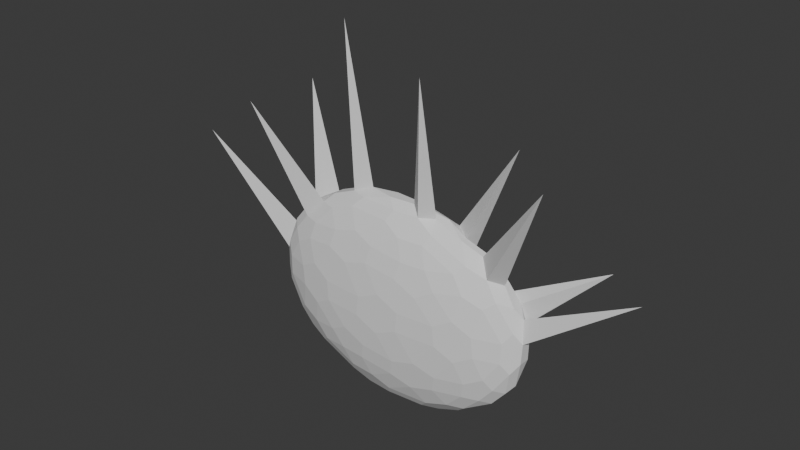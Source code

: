 # Source: Shadow_Light.blend  (saved by Blender 4.5.90; exported with 4.5.12 LTS)
import bpy
from mathutils import Matrix  # noqa: F401  (used for matrix-valued properties, if any)

bpy.ops.wm.read_factory_settings(use_empty=True)
scene = bpy.context.scene
scene.name = 'Scene'

# ---- collections
col_collection = bpy.data.collections.new('Collection'); scene.collection.children.link(col_collection)

# ---- world
world_world = bpy.data.worlds.new('World'); scene.world = world_world
world_world.use_nodes = True; world_world.node_tree.nodes.clear()
_N = world_world.node_tree.nodes; _L = world_world.node_tree.links
n0 = _N.new('ShaderNodeOutputWorld'); n0.name = 'World Output'; n0.location = (200, 100)
n1 = _N.new('ShaderNodeBackground'); n1.name = 'Background'; n1.location = (-200, 100)
n1.inputs[0].default_value = (0.05088, 0.05088, 0.05088, 1.0)
_L.new(n1.outputs[0], n0.inputs[0])
n0.is_active_output = True
world_world.color = (0.05088, 0.05088, 0.05088)
world_world.sun_shadow_jitter_overblur = 0.0

# ---- meshes
me_icosphere = bpy.data.meshes.new('Icosphere')
me_icosphere.from_pydata([(0.1487, -0.4153, 1.009), (-0.201, -1.603e-06, 1.096), (0.02277, -0.07009, -0.451), (-0.05962, -0.04332, -0.451), (-0.05962, 0.04332, -0.451), (0.02277, 0.07009, -0.451), (0.0737, -3.725e-09, -0.451), (0.2793, -0.2565, -0.255), (0.3302, -0.1864, -0.255), (0.3758, -0.1864, -0.1813), (0.353, -0.2565, -0.1358), (0.2934, -0.2998, -0.1813), (-0.07521, -0.3717, -0.255), (-0.06114, -0.415, -0.1813), (-0.1348, -0.415, -0.1358), (-0.1945, -0.3717, -0.1813), (-0.1576, -0.3449, -0.255), (-0.3767, -0.04332, -0.255), (-0.4136, -0.07009, -0.1813), (-0.4363, 7.451e-09, -0.1358), (-0.4136, 0.07009, -0.1813), (-0.3767, 0.04332, -0.255), (-0.1576, 0.3449, -0.255), (-0.1945, 0.3717, -0.1813), (-0.1348, 0.415, -0.1358), (-0.06114, 0.415, -0.1813), (-0.07521, 0.3717, -0.255), (0.3302, 0.1864, -0.255), (0.2793, 0.2565, -0.255), (0.2934, 0.2998, -0.1813), (0.353, 0.2565, -0.1358), (0.3758, 0.1864, -0.1813), (0.1348, -0.415, 0.1358), (0.1945, -0.3717, 0.1813), (0.1576, -0.3449, 0.255), (0.07521, -0.3717, 0.255), (0.06114, -0.415, 0.1813), (-0.353, -0.2565, 0.1358), (-0.2934, -0.2998, 0.1813), (-0.2793, -0.2565, 0.255), (-0.3302, -0.1864, 0.255), (-0.3758, -0.1864, 0.1813), (-0.353, 0.2565, 0.1358), (-0.3758, 0.1864, 0.1813), (-0.3302, 0.1864, 0.255), (-0.2793, 0.2565, 0.255), (-0.2934, 0.2998, 0.1813), (0.1348, 0.415, 0.1358), (0.06114, 0.415, 0.1813), (0.07521, 0.3717, 0.255), (0.1576, 0.3449, 0.255), (0.1945, 0.3717, 0.1813), (0.4363, 7.451e-09, 0.1358), (0.4136, 0.07009, 0.1813), (0.3767, 0.04332, 0.255), (0.3767, -0.04332, 0.255), (0.4136, -0.07009, 0.1813), (0.05962, 0.04332, 0.451), (-0.02277, 0.07009, 0.451), (-0.1022, -3.725e-09, 0.451), (-0.02277, -0.07009, 0.451), (0.05962, -0.04332, 0.451), (-0.01063, -0.1729, -0.4203), (0.006123, -0.2482, -0.3788), (-0.05178, -0.2996, -0.338), (-0.1342, -0.2728, -0.338), (-0.1508, -0.1972, -0.3788), (-0.09302, -0.1461, -0.4203), (0.218, -0.2119, -0.338), (0.1409, -0.2044, -0.3788), (0.1102, -0.1336, -0.4203), (0.1612, -0.06354, -0.4203), (0.2379, -0.07086, -0.3788), (0.2689, -0.1418, -0.338), (0.03567, -0.3631, -0.2712), (0.1037, -0.319, -0.3043), (0.1846, -0.3147, -0.2712), (0.1986, -0.358, -0.1975), (0.1305, -0.4015, -0.1639), (0.04975, -0.4064, -0.1975), (0.3563, -0.07827, -0.2712), (0.3355, 0.0, -0.3043), (0.3563, 0.07827, -0.2712), (0.4019, 0.07827, -0.1975), (0.4222, 0.0, -0.1639), (0.4019, -0.07827, -0.1975), (0.2689, 0.1418, -0.338), (0.2379, 0.07086, -0.3788), (0.1612, 0.06354, -0.4203), (0.1102, 0.1336, -0.4203), (0.1409, 0.2044, -0.3788), (0.218, 0.2119, -0.338), (-0.1677, -0.04332, -0.4203), (-0.2341, -0.08251, -0.3788), (-0.3009, -0.04332, -0.338), (-0.3009, 0.04332, -0.338), (-0.2341, 0.08251, -0.3788), (-0.1677, 0.04332, -0.4203), (-0.3343, -0.1461, -0.2712), (-0.2714, -0.1972, -0.3043), (-0.2423, -0.2728, -0.2712), (-0.2791, -0.2996, -0.1975), (-0.3416, -0.2482, -0.1639), (-0.3711, -0.1729, -0.1975), (-0.09302, 0.1461, -0.4203), (-0.1508, 0.1972, -0.3788), (-0.1342, 0.2728, -0.338), (-0.05178, 0.2996, -0.338), (0.006123, 0.2482, -0.3788), (-0.01063, 0.1729, -0.4203), (-0.2423, 0.2728, -0.2712), (-0.2714, 0.1972, -0.3043), (-0.3343, 0.1461, -0.2712), (-0.3711, 0.1729, -0.1975), (-0.3416, 0.2482, -0.1639), (-0.2791, 0.2996, -0.1975), (0.1846, 0.3147, -0.2712), (0.1037, 0.319, -0.3043), (0.03567, 0.3631, -0.2712), (0.04975, 0.4064, -0.1975), (0.1305, 0.4015, -0.1639), (0.1986, 0.358, -0.1975), (0.4225, -0.1418, -0.08936), (0.4452, -0.07087, -0.04338), (0.448, -0.06354, 0.04381), (0.4252, -0.1336, 0.08936), (0.4019, -0.2044, 0.04338), (0.3998, -0.2119, -0.04381), (0.448, 0.06354, 0.04381), (0.4452, 0.07087, -0.04338), (0.4225, 0.1418, -0.08936), (0.3998, 0.2119, -0.04381), (0.4019, 0.2044, 0.04338), (0.4252, 0.1336, 0.08936), (-0.004304, -0.4457, -0.08936), (0.07019, -0.4453, -0.04338), (0.078, -0.4457, 0.04381), (0.004304, -0.4457, 0.08936), (-0.07019, -0.4453, 0.04338), (-0.078, -0.4457, -0.04381), (0.1989, -0.4064, 0.04381), (0.205, -0.4015, -0.04338), (0.2654, -0.358, -0.08936), (0.3251, -0.3147, -0.04381), (0.3185, -0.319, 0.04338), (0.2585, -0.3631, 0.08936), (-0.4252, -0.1336, -0.08936), (-0.4019, -0.2044, -0.04338), (-0.3998, -0.2119, 0.04381), (-0.4225, -0.1418, 0.08936), (-0.4452, -0.07087, 0.04338), (-0.448, -0.06354, -0.04381), (-0.3251, -0.3147, 0.04381), (-0.3185, -0.319, -0.04338), (-0.2585, -0.3631, -0.08936), (-0.1989, -0.4064, -0.04381), (-0.205, -0.4015, 0.04338), (-0.2654, -0.358, 0.08936), (-0.2585, 0.3631, -0.08936), (-0.3185, 0.319, -0.04338), (-0.3251, 0.3147, 0.04381), (-0.2654, 0.358, 0.08936), (-0.205, 0.4015, 0.04338), (-0.1989, 0.4064, -0.04381), (-0.3998, 0.2119, 0.04381), (-0.4019, 0.2044, -0.04338), (-0.4252, 0.1336, -0.08936), (-0.448, 0.06354, -0.04381), (-0.4452, 0.07087, 0.04338), (-0.4225, 0.1418, 0.08936), (0.2654, 0.358, -0.08936), (0.205, 0.4015, -0.04338), (0.1989, 0.4064, 0.04381), (0.2585, 0.3631, 0.08936), (0.3185, 0.319, 0.04338), (0.3251, 0.3147, -0.04381), (0.078, 0.4457, 0.04381), (0.07019, 0.4453, -0.04338), (-0.004304, 0.4457, -0.08936), (-0.078, 0.4457, -0.04381), (-0.07019, 0.4453, 0.04338), (0.004304, 0.4457, 0.08936), (0.2791, -0.2996, 0.1975), (0.3416, -0.2482, 0.1639), (0.3711, -0.1729, 0.1975), (0.3343, -0.1461, 0.2712), (0.2714, -0.1972, 0.3043), (0.2423, -0.2728, 0.2712), (-0.1986, -0.358, 0.1975), (-0.1305, -0.4015, 0.1639), (-0.04975, -0.4064, 0.1975), (-0.03567, -0.3631, 0.2712), (-0.1037, -0.319, 0.3043), (-0.1846, -0.3147, 0.2712), (-0.4019, 0.07827, 0.1975), (-0.4222, 0.0, 0.1639), (-0.4019, -0.07827, 0.1975), (-0.3563, -0.07827, 0.2712), (-0.3355, 0.0, 0.3043), (-0.3563, 0.07827, 0.2712), (-0.04975, 0.4064, 0.1975), (-0.1305, 0.4015, 0.1639), (-0.1986, 0.358, 0.1975), (-0.1846, 0.3147, 0.2712), (-0.1037, 0.319, 0.3043), (-0.03567, 0.3631, 0.2712), (0.3711, 0.1729, 0.1975), (0.3416, 0.2482, 0.1639), (0.2791, 0.2996, 0.1975), (0.2423, 0.2728, 0.2712), (0.2307, 0.1972, 0.3043), (0.3343, 0.1461, 0.2712), (0.1342, -0.2728, 0.338), (0.1508, -0.1972, 0.3788), (0.09302, -0.1461, 0.4203), (0.01063, -0.1729, 0.4203), (-0.006123, -0.2482, 0.3788), (0.05178, -0.2996, 0.338), (0.1382, -0.04332, 0.4203), (0.2341, -0.08251, 0.3788), (0.3009, -0.04332, 0.338), (0.3009, 0.04332, 0.338), (0.2341, 0.003279, 0.3788), (0.1677, 0.04332, 0.4203), (-0.218, -0.2119, 0.338), (-0.1409, -0.2044, 0.3788), (-0.1102, -0.1336, 0.4203), (-0.1612, -0.06354, 0.4203), (-0.2379, -0.07086, 0.3788), (-0.2689, -0.1418, 0.338), (-0.2689, 0.1418, 0.338), (-0.2379, 0.07086, 0.3788), (-0.1612, 0.06354, 0.4203), (-0.1102, 0.1336, 0.4203), (-0.1409, 0.2044, 0.3788), (-0.218, 0.2119, 0.338), (0.05178, 0.2996, 0.338), (-0.006123, 0.2482, 0.3788), (0.01063, 0.1729, 0.4203), (0.09302, 0.1461, 0.4203), (0.1752, 0.1972, 0.3788), (0.1342, 0.2728, 0.338), (0.3673, 0.163, 0.7619), (-0.494, -0.3973, 0.7162), (-0.494, 0.6588, 0.7162), (0.5629, -0.5903, 0.7636), (0.6484, 0.3255, 0.3805), (0.7776, 3.673e-08, 0.3672), (-0.795, 3.892e-08, 0.4472)], [], [(218, 0, 214), (218, 61, 0), (59, 232, 1), (227, 1, 232), (59, 1, 227), (2, 3, 4, 5, 6), (7, 8, 9, 10, 11), (12, 13, 14, 15, 16), (17, 18, 19, 20, 21), (22, 23, 24, 25, 26), (27, 28, 29, 30, 31), (32, 33, 34, 35, 36), (37, 38, 39, 40, 41), (42, 43, 44, 45, 46), (47, 48, 49, 50, 51), (52, 53, 54, 55, 56), (57, 58, 59, 60, 61), (62, 63, 64, 65, 66, 67), (68, 69, 70, 71, 72, 73), (74, 75, 76, 77, 78, 79), (80, 81, 82, 83, 84, 85), (86, 87, 88, 89, 90, 91), (92, 93, 94, 95, 96, 97), (98, 99, 100, 101, 102, 103), (104, 105, 106, 107, 108, 109), (110, 111, 112, 113, 114, 115), (116, 117, 118, 119, 120, 121), (122, 123, 124, 125, 126, 127), (128, 129, 130, 131, 132, 133), (134, 135, 136, 137, 138, 139), (140, 141, 142, 143, 144, 145), (146, 147, 148, 149, 150, 151), (152, 153, 154, 155, 156, 157), (158, 159, 160, 161, 162, 163), (164, 165, 166, 167, 168, 169), (170, 171, 172, 173, 174, 175), (176, 177, 178, 179, 180, 181), (182, 183, 184, 185, 186, 187), (188, 189, 190, 191, 192, 193), (194, 195, 196, 197, 198, 199), (200, 201, 202, 203, 204, 205), (206, 207, 208, 209, 210, 211), (212, 213, 214, 215, 216, 217), (218, 219, 220, 221, 222, 223), (224, 225, 226, 227, 228, 229), (230, 231, 232, 233, 234, 235), (236, 237, 238, 239, 240, 241), (67, 3, 2, 62), (73, 8, 7, 68), (79, 13, 12, 74), (85, 9, 8, 80), (91, 28, 27, 86), (97, 4, 3, 92), (103, 18, 17, 98), (109, 5, 4, 104), (115, 23, 22, 110), (121, 29, 28, 116), (127, 10, 9, 122), (133, 53, 52, 128), (139, 14, 13, 134), (145, 33, 32, 140), (151, 19, 18, 146), (157, 38, 37, 152), (163, 24, 23, 158), (169, 43, 42, 164), (175, 30, 29, 170), (181, 48, 47, 176), (187, 34, 33, 182), (193, 39, 38, 188), (199, 44, 43, 194), (205, 49, 48, 200), (211, 54, 53, 206), (217, 35, 34, 212), (223, 57, 61, 218), (229, 40, 39, 224), (235, 45, 44, 230), (241, 50, 49, 236), (16, 65, 64, 12), (6, 71, 70, 2), (11, 77, 76, 7), (31, 83, 82, 27), (5, 89, 88, 6), (21, 95, 94, 17), (15, 101, 100, 16), (26, 107, 106, 22), (20, 113, 112, 21), (25, 119, 118, 26), (56, 125, 124, 52), (30, 131, 130, 31), (36, 137, 136, 32), (10, 143, 142, 11), (41, 149, 148, 37), (14, 155, 154, 15), (46, 161, 160, 42), (19, 167, 166, 20), (51, 173, 172, 47), (24, 179, 178, 25), (55, 185, 184, 56), (35, 191, 190, 36), (40, 197, 196, 41), (45, 203, 202, 46), (50, 209, 208, 51), (60, 215, 214, 61), (54, 221, 220, 55), (59, 227, 226, 60), (58, 233, 232, 59), (57, 239, 238, 58), (222, 240, 239, 223), (221, 211, 210, 222), (240, 210, 209, 241), (237, 234, 233, 238), (236, 205, 204, 237), (234, 204, 203, 235), (231, 228, 227, 232), (230, 199, 198, 231), (228, 198, 197, 229), (225, 216, 215, 226), (224, 193, 192, 225), (216, 192, 191, 217), (213, 219, 218, 214), (212, 187, 186, 213), (219, 186, 185, 220), (132, 207, 206, 133), (131, 175, 174, 132), (207, 174, 173, 208), (180, 201, 200, 181), (179, 163, 162, 180), (201, 162, 161, 202), (168, 195, 194, 169), (167, 151, 150, 168), (195, 150, 149, 196), (156, 189, 188, 157), (155, 139, 138, 156), (189, 138, 137, 190), (144, 183, 182, 145), (143, 127, 126, 144), (183, 126, 125, 184), (171, 177, 176, 172), (170, 121, 120, 171), (177, 120, 119, 178), (159, 165, 164, 160), (158, 115, 114, 159), (165, 114, 113, 166), (147, 153, 152, 148), (146, 103, 102, 147), (153, 102, 101, 154), (135, 141, 140, 136), (134, 79, 78, 135), (141, 78, 77, 142), (123, 129, 128, 124), (122, 85, 84, 123), (129, 84, 83, 130), (90, 117, 116, 91), (89, 109, 108, 90), (117, 108, 107, 118), (105, 111, 110, 106), (104, 97, 96, 105), (111, 96, 95, 112), (93, 99, 98, 94), (92, 67, 66, 93), (99, 66, 65, 100), (81, 87, 86, 82), (80, 73, 72, 81), (87, 72, 71, 88), (63, 75, 74, 64), (62, 70, 69, 63), (75, 69, 68, 76), (3, 67, 92), (4, 97, 104), (5, 109, 89), (2, 70, 62), (71, 6, 88), (68, 7, 76), (77, 11, 142), (8, 73, 80), (9, 85, 122), (10, 127, 143), (64, 74, 12), (65, 16, 100), (101, 15, 154), (13, 79, 134), (14, 139, 155), (94, 98, 17), (95, 21, 112), (113, 20, 166), (18, 103, 146), (19, 151, 167), (106, 110, 22), (107, 26, 118), (119, 25, 178), (23, 115, 158), (24, 163, 179), (82, 86, 27), (83, 31, 130), (91, 116, 28), (29, 121, 170), (30, 175, 131), (136, 140, 32), (137, 36, 190), (145, 182, 33), (34, 187, 212), (191, 35, 217), (148, 152, 37), (149, 41, 196), (157, 188, 38), (39, 193, 224), (197, 40, 243), (160, 164, 42), (161, 46, 202), (169, 194, 43), (203, 45, 235), (172, 176, 47), (173, 51, 208), (181, 200, 48), (49, 205, 236), (209, 50, 241), (124, 128, 247), (125, 56, 184), (220, 185, 245), (54, 211, 221), (61, 214, 0), (226, 215, 60), (238, 233, 58), (223, 239, 57), (93, 66, 99), (63, 69, 75), (81, 72, 87), (135, 78, 141), (123, 84, 129), (90, 108, 117), (105, 96, 111), (147, 102, 153), (159, 114, 165), (171, 120, 177), (144, 126, 183), (132, 174, 207), (156, 138, 189), (150, 195, 248), (180, 162, 201), (213, 186, 219), (225, 192, 216), (231, 198, 228), (237, 204, 234), (222, 242, 240), (222, 210, 242), (210, 240, 242), (229, 243, 40), (229, 197, 243), (199, 230, 244), (230, 44, 244), (44, 199, 244), (220, 245, 55), (185, 55, 245), (133, 206, 246), (53, 133, 246), (206, 53, 246), (52, 124, 247), (195, 168, 248), (52, 247, 128), (168, 150, 248)])
_uv = me_icosphere.uv_layers.new(name='UVMap')
_uv.uv.foreach_set('vector', [0.3028, 0.4024, 0.0, 0.0, 0.2531, 0.4098, 0.3028, 0.4024, 0.2727, 0.4438, 0.0, 0.0, 0.8182, 0.4438, 0.7881, 0.4024, 0.0, 0.0, 0.8482, 0.4024, 0.0, 0.0, 0.7881, 0.4024, 0.8182, 0.4438, 0.0, 0.0, 0.8482, 0.4024, 0.1818, 0.02861, 0.1706, 0.01946, 0.1818, 0.0, 0.1818, 0.0, 0.1931, 0.01946, 0.248, 0.1432, 0.2762, 0.1401, 0.2891, 0.1669, 0.2727, 0.1764, 0.2487, 0.1669, 0.9888, 0.138, 1.0, 0.1575, 0.9952, 0.1658, 0.976, 0.1669, 0.9752, 0.1432, 0.843, 0.1432, 0.8422, 0.1669, 0.8182, 0.1764, 0.8018, 0.1669, 0.8147, 0.1401, 0.6611, 0.1432, 0.6604, 0.1669, 0.6364, 0.1764, 0.6199, 0.1669, 0.6329, 0.1401, 0.4511, 0.1401, 0.4793, 0.1432, 0.4785, 0.1669, 0.4545, 0.1764, 0.4381, 0.1669, 0.1818, 0.2863, 0.202, 0.2989, 0.1891, 0.3257, 0.1654, 0.3244, 0.1616, 0.2989, 0.9091, 0.2863, 0.9203, 0.2955, 0.9043, 0.3233, 0.8927, 0.3244, 0.8889, 0.2989, 0.7273, 0.2863, 0.7475, 0.2989, 0.7437, 0.3244, 0.72, 0.3257, 0.7071, 0.2989, 0.5455, 0.2863, 0.5657, 0.2989, 0.5619, 0.3244, 0.5382, 0.3257, 0.5252, 0.2989, 0.3636, 0.2863, 0.3838, 0.2989, 0.3709, 0.3257, 0.3472, 0.3244, 0.3434, 0.2989, 0.284, 0.4529, 0.2727, 0.4724, 0.2727, 0.4724, 0.2615, 0.4529, 0.2727, 0.4438, 0.1622, 0.06256, 0.16, 0.08718, 0.1368, 0.09312, 0.1364, 0.07873, 0.1379, 0.07613, 0.151, 0.05341, 0.2272, 0.09645, 0.2037, 0.08718, 0.2014, 0.06256, 0.2127, 0.05341, 0.2258, 0.07613, 0.2321, 0.08711, 0.1549, 0.1432, 0.1818, 0.1302, 0.2088, 0.1432, 0.2088, 0.1718, 0.1818, 0.1847, 0.1549, 0.1718, 0.3367, 0.1432, 0.3636, 0.1302, 0.3906, 0.1432, 0.3906, 0.1718, 0.3636, 0.1847, 0.3367, 0.1718, 0.4952, 0.08711, 0.5015, 0.07613, 0.5146, 0.05341, 0.5259, 0.06256, 0.5236, 0.08718, 0.5001, 0.09645, 0.8895, 0.06256, 0.8872, 0.08718, 0.8637, 0.09645, 0.8588, 0.08711, 0.8651, 0.07613, 0.8783, 0.05341, 0.8822, 0.1432, 0.9091, 0.1302, 0.936, 0.1432, 0.936, 0.1718, 0.9091, 0.1847, 0.8822, 0.1718, 0.5763, 0.05341, 0.5894, 0.07613, 0.5909, 0.07873, 0.5905, 0.09312, 0.5673, 0.08718, 0.5651, 0.06256, 0.7003, 0.1432, 0.7273, 0.1302, 0.7542, 0.1432, 0.7542, 0.1718, 0.7273, 0.1847, 0.7003, 0.1718, 0.5185, 0.1432, 0.5455, 0.1302, 0.5724, 0.1432, 0.5724, 0.1718, 0.5455, 0.1847, 0.5185, 0.1718, 0.3171, 0.2057, 0.3418, 0.2226, 0.344, 0.2524, 0.3193, 0.2667, 0.2946, 0.2498, 0.2923, 0.22, 0.3832, 0.2524, 0.3855, 0.2226, 0.4102, 0.2057, 0.4349, 0.22, 0.4327, 0.2498, 0.408, 0.2667, 0.1353, 0.2057, 0.16, 0.2226, 0.1622, 0.2524, 0.1374, 0.2667, 0.1128, 0.2498, 0.1105, 0.22, 0.2014, 0.2524, 0.2037, 0.2226, 0.2284, 0.2057, 0.2531, 0.22, 0.2509, 0.2498, 0.2262, 0.2667, 0.8626, 0.2057, 0.8872, 0.2226, 0.8895, 0.2524, 0.8647, 0.2667, 0.84, 0.2498, 0.8378, 0.22, 0.9287, 0.2456, 0.931, 0.2226, 0.9498, 0.2091, 0.958, 0.2254, 0.9545, 0.2362, 0.9469, 0.2446, 0.6807, 0.2057, 0.7054, 0.2226, 0.7077, 0.2524, 0.6829, 0.2667, 0.6582, 0.2498, 0.656, 0.22, 0.7469, 0.2524, 0.7491, 0.2226, 0.7738, 0.2057, 0.7986, 0.22, 0.7963, 0.2498, 0.7716, 0.2667, 0.4989, 0.2057, 0.5236, 0.2226, 0.5259, 0.2524, 0.5011, 0.2667, 0.4764, 0.2498, 0.4741, 0.22, 0.5651, 0.2524, 0.5673, 0.2226, 0.592, 0.2057, 0.6168, 0.22, 0.6145, 0.2498, 0.5898, 0.2667, 0.2458, 0.3006, 0.2727, 0.2877, 0.2997, 0.3006, 0.2997, 0.3292, 0.2727, 0.3422, 0.2458, 0.3292, 0.06398, 0.3006, 0.09091, 0.2877, 0.1178, 0.3006, 0.1178, 0.3292, 0.09091, 0.3422, 0.06397, 0.3292, 0.7912, 0.3006, 0.8182, 0.2877, 0.8451, 0.3006, 0.8451, 0.3292, 0.8182, 0.3422, 0.7912, 0.3292, 0.6094, 0.3006, 0.6364, 0.2877, 0.6633, 0.3006, 0.6633, 0.3292, 0.6364, 0.3422, 0.6094, 0.3292, 0.4276, 0.3006, 0.4545, 0.2877, 0.4815, 0.3006, 0.4815, 0.3292, 0.4545, 0.3422, 0.4276, 0.3292, 0.151, 0.3683, 0.1379, 0.391, 0.1364, 0.3937, 0.1237, 0.4005, 0.1173, 0.3774, 0.1374, 0.3632, 0.3028, 0.4024, 0.2991, 0.3774, 0.3193, 0.3632, 0.3328, 0.3683, 0.3197, 0.391, 0.3133, 0.402, 0.8783, 0.3683, 0.8651, 0.391, 0.8588, 0.402, 0.8482, 0.4024, 0.8445, 0.3774, 0.8647, 0.3632, 0.7716, 0.3632, 0.7918, 0.3774, 0.7881, 0.4024, 0.7776, 0.402, 0.7712, 0.391, 0.7581, 0.3683, 0.5898, 0.3632, 0.61, 0.3774, 0.6036, 0.4005, 0.5909, 0.3937, 0.5894, 0.391, 0.5763, 0.3683, 0.151, 0.05341, 0.1706, 0.01946, 0.1818, 0.02861, 0.1622, 0.06256, 0.2321, 0.08711, 0.2762, 0.1401, 0.248, 0.1432, 0.2272, 0.09645, 0.1549, 0.1718, 0.1157, 0.1718, 0.1157, 0.1432, 0.1549, 0.1432, 0.3367, 0.1718, 0.2891, 0.1669, 0.2762, 0.1401, 0.3367, 0.1432, 0.5001, 0.09645, 0.4793, 0.1432, 0.4511, 0.1401, 0.4952, 0.08711, 0.8783, 0.05341, 0.8979, 0.01946, 0.9091, 0.02861, 0.8895, 0.06256, 0.8822, 0.1718, 0.8422, 0.1669, 0.843, 0.1432, 0.8822, 0.1432, 0.5651, 0.06256, 0.5455, 0.02861, 0.5567, 0.01946, 0.5763, 0.05341, 0.7003, 0.1718, 0.6604, 0.1669, 0.6611, 0.1432, 0.7003, 0.1432, 0.5185, 0.1718, 0.4785, 0.1669, 0.4793, 0.1432, 0.5185, 0.1432, 0.2923, 0.22, 0.2727, 0.1764, 0.2891, 0.1669, 0.3171, 0.2057, 0.408, 0.2667, 0.3838, 0.2989, 0.3636, 0.2863, 0.3832, 0.2524, 0.1105, 0.22, 0.09091, 0.1861, 0.1157, 0.1718, 0.1353, 0.2057, 0.2262, 0.2667, 0.202, 0.2989, 0.1818, 0.2863, 0.2014, 0.2524, 0.8378, 0.22, 0.8182, 0.1764, 0.8422, 0.1669, 0.8626, 0.2057, 0.9469, 0.2446, 0.9203, 0.2955, 0.9091, 0.2863, 0.9287, 0.2456, 0.656, 0.22, 0.6364, 0.1764, 0.6604, 0.1669, 0.6807, 0.2057, 0.7716, 0.2667, 0.7475, 0.2989, 0.7273, 0.2863, 0.7469, 0.2524, 0.4741, 0.22, 0.4545, 0.1764, 0.4785, 0.1669, 0.4989, 0.2057, 0.5898, 0.2667, 0.5657, 0.2989, 0.5455, 0.2863, 0.5651, 0.2524, 0.2458, 0.3292, 0.1891, 0.3257, 0.202, 0.2989, 0.2458, 0.3006, 0.06397, 0.3292, 0.02477, 0.3292, 0.02477, 0.3006, 0.06398, 0.3006, 0.7912, 0.3292, 0.7437, 0.3244, 0.7475, 0.2989, 0.7912, 0.3006, 0.6094, 0.3292, 0.5619, 0.3244, 0.5657, 0.2989, 0.6094, 0.3006, 0.4276, 0.3292, 0.3709, 0.3257, 0.3838, 0.2989, 0.4276, 0.3006, 0.1374, 0.3632, 0.1654, 0.3244, 0.1891, 0.3257, 0.151, 0.3683, 0.3133, 0.402, 0.284, 0.4529, 0.2727, 0.4438, 0.3028, 0.4024, 0.8647, 0.3632, 0.8927, 0.3244, 0.9043, 0.3233, 0.8783, 0.3683, 0.7581, 0.3683, 0.72, 0.3257, 0.7437, 0.3244, 0.7716, 0.3632, 0.5763, 0.3683, 0.5382, 0.3257, 0.5619, 0.3244, 0.5898, 0.3632, 0.9752, 0.1432, 0.9556, 0.1092, 0.9692, 0.1041, 0.9888, 0.138, 0.1931, 0.01946, 0.2127, 0.05341, 0.2014, 0.06256, 0.1818, 0.02861, 0.2487, 0.1669, 0.2088, 0.1718, 0.2088, 0.1432, 0.248, 0.1432, 0.4381, 0.1669, 0.3906, 0.1718, 0.3906, 0.1432, 0.4511, 0.1401, 0.5455, 0.02861, 0.5259, 0.06256, 0.5146, 0.05341, 0.5342, 0.01946, 0.8147, 0.1401, 0.8588, 0.08711, 0.8637, 0.09645, 0.843, 0.1432, 0.976, 0.1669, 0.936, 0.1718, 0.936, 0.1432, 0.9752, 0.1432, 0.6329, 0.1401, 0.6672, 0.1041, 0.6807, 0.1092, 0.6611, 0.1432, 0.8018, 0.1669, 0.7542, 0.1718, 0.7542, 0.1432, 0.8147, 0.1401, 0.6199, 0.1669, 0.5724, 0.1718, 0.5724, 0.1432, 0.6329, 0.1401, 0.3434, 0.2989, 0.3193, 0.2667, 0.344, 0.2524, 0.3636, 0.2863, 0.4545, 0.1764, 0.4349, 0.22, 0.4102, 0.2057, 0.4381, 0.1669, 0.1616, 0.2989, 0.1374, 0.2667, 0.1622, 0.2524, 0.1818, 0.2863, 0.2727, 0.1764, 0.2531, 0.22, 0.2284, 0.2057, 0.2487, 0.1669, 0.8889, 0.2989, 0.8647, 0.2667, 0.8895, 0.2524, 0.9091, 0.2863, 0.9952, 0.1658, 0.958, 0.2254, 0.9498, 0.2091, 0.976, 0.1669, 0.7071, 0.2989, 0.6829, 0.2667, 0.7077, 0.2524, 0.7273, 0.2863, 0.8182, 0.1764, 0.7986, 0.22, 0.7738, 0.2057, 0.8018, 0.1669, 0.5252, 0.2989, 0.5011, 0.2667, 0.5259, 0.2524, 0.5455, 0.2863, 0.6364, 0.1764, 0.6168, 0.22, 0.592, 0.2057, 0.6199, 0.1669, 0.3472, 0.3244, 0.2997, 0.3292, 0.2997, 0.3006, 0.3434, 0.2989, 0.1654, 0.3244, 0.1178, 0.3292, 0.1178, 0.3006, 0.1616, 0.2989, 0.8927, 0.3244, 0.8451, 0.3292, 0.8451, 0.3006, 0.8889, 0.2989, 0.72, 0.3257, 0.6633, 0.3292, 0.6633, 0.3006, 0.7071, 0.2989, 0.5382, 0.3257, 0.4815, 0.3292, 0.4815, 0.3006, 0.5252, 0.2989, 0.2615, 0.4529, 0.2419, 0.419, 0.2531, 0.4098, 0.2727, 0.4438, 0.3709, 0.3257, 0.3328, 0.3683, 0.3193, 0.3632, 0.3472, 0.3244, 0.8182, 0.4438, 0.8482, 0.4024, 0.8588, 0.402, 0.8294, 0.4529, 0.8069, 0.4529, 0.7776, 0.402, 0.7881, 0.4024, 0.8182, 0.4438, 0.4545, 0.4438, 0.4741, 0.4098, 0.4854, 0.419, 0.4658, 0.4529, 0.4327, 0.38, 0.4764, 0.38, 0.4741, 0.4098, 0.4349, 0.4098, 0.408, 0.3632, 0.4276, 0.3292, 0.4545, 0.3422, 0.4327, 0.38, 0.4764, 0.38, 0.4545, 0.3422, 0.4815, 0.3292, 0.5011, 0.3632, 0.61, 0.3774, 0.6582, 0.38, 0.656, 0.4098, 0.6036, 0.4005, 0.5898, 0.3632, 0.6094, 0.3292, 0.6364, 0.3422, 0.61, 0.3774, 0.6582, 0.38, 0.6364, 0.3422, 0.6633, 0.3292, 0.6829, 0.3632, 0.7918, 0.3774, 0.8445, 0.3774, 0.8482, 0.4024, 0.7881, 0.4024, 0.7716, 0.3632, 0.7912, 0.3292, 0.8182, 0.3422, 0.7918, 0.3774, 0.8445, 0.3774, 0.8182, 0.3422, 0.8451, 0.3292, 0.8647, 0.3632, 0.06905, 0.38, 0.1173, 0.3774, 0.1237, 0.4005, 0.07131, 0.4098, 0.04437, 0.3632, 0.06397, 0.3292, 0.09091, 0.3422, 0.06905, 0.38, 0.1173, 0.3774, 0.09091, 0.3422, 0.1178, 0.3292, 0.1374, 0.3632, 0.2509, 0.38, 0.2991, 0.3774, 0.3028, 0.4024, 0.2531, 0.4098, 0.2262, 0.3632, 0.2458, 0.3292, 0.2727, 0.3422, 0.2509, 0.38, 0.2991, 0.3774, 0.2727, 0.3422, 0.2997, 0.3292, 0.3193, 0.3632, 0.4327, 0.2498, 0.4545, 0.2877, 0.4276, 0.3006, 0.408, 0.2667, 0.4349, 0.22, 0.4741, 0.22, 0.4764, 0.2498, 0.4327, 0.2498, 0.4545, 0.2877, 0.4764, 0.2498, 0.5011, 0.2667, 0.4815, 0.3006, 0.6145, 0.2498, 0.6364, 0.2877, 0.6094, 0.3006, 0.5898, 0.2667, 0.6168, 0.22, 0.656, 0.22, 0.6582, 0.2498, 0.6145, 0.2498, 0.6364, 0.2877, 0.6582, 0.2498, 0.6829, 0.2667, 0.6633, 0.3006, 0.7963, 0.2498, 0.8182, 0.2877, 0.7912, 0.3006, 0.7716, 0.2667, 0.7986, 0.22, 0.8378, 0.22, 0.84, 0.2498, 0.7963, 0.2498, 0.8182, 0.2877, 0.84, 0.2498, 0.8647, 0.2667, 0.8451, 0.3006, 0.06905, 0.2498, 0.09091, 0.2877, 0.06398, 0.3006, 0.04437, 0.2667, 0.07131, 0.22, 0.1105, 0.22, 0.1128, 0.2498, 0.06905, 0.2498, 0.09091, 0.2877, 0.1128, 0.2498, 0.1374, 0.2667, 0.1178, 0.3006, 0.2509, 0.2498, 0.2727, 0.2877, 0.2458, 0.3006, 0.2262, 0.2667, 0.2531, 0.22, 0.2923, 0.22, 0.2946, 0.2498, 0.2509, 0.2498, 0.2727, 0.2877, 0.2946, 0.2498, 0.3193, 0.2667, 0.2997, 0.3006, 0.5236, 0.2226, 0.5673, 0.2226, 0.5651, 0.2524, 0.5259, 0.2524, 0.4989, 0.2057, 0.5185, 0.1718, 0.5455, 0.1847, 0.5236, 0.2226, 0.5673, 0.2226, 0.5455, 0.1847, 0.5724, 0.1718, 0.592, 0.2057, 0.7054, 0.2226, 0.7491, 0.2226, 0.7469, 0.2524, 0.7077, 0.2524, 0.6807, 0.2057, 0.7003, 0.1718, 0.7273, 0.1847, 0.7054, 0.2226, 0.7491, 0.2226, 0.7273, 0.1847, 0.7542, 0.1718, 0.7738, 0.2057, 0.8872, 0.2226, 0.931, 0.2226, 0.9287, 0.2456, 0.8895, 0.2524, 0.8626, 0.2057, 0.8822, 0.1718, 0.9091, 0.1847, 0.8872, 0.2226, 0.931, 0.2226, 0.9091, 0.1847, 0.936, 0.1718, 0.9498, 0.2091, 0.16, 0.2226, 0.2037, 0.2226, 0.2014, 0.2524, 0.1622, 0.2524, 0.1353, 0.2057, 0.1549, 0.1718, 0.1818, 0.1847, 0.16, 0.2226, 0.2037, 0.2226, 0.1818, 0.1847, 0.2088, 0.1718, 0.2284, 0.2057, 0.3418, 0.2226, 0.3855, 0.2226, 0.3832, 0.2524, 0.344, 0.2524, 0.3171, 0.2057, 0.3367, 0.1718, 0.3636, 0.1847, 0.3418, 0.2226, 0.3855, 0.2226, 0.3636, 0.1847, 0.3906, 0.1718, 0.4102, 0.2057, 0.5236, 0.08718, 0.5455, 0.1302, 0.5185, 0.1432, 0.5001, 0.09645, 0.5259, 0.06256, 0.5651, 0.06256, 0.5673, 0.08718, 0.5236, 0.08718, 0.5455, 0.1302, 0.5673, 0.08718, 0.5905, 0.09312, 0.5724, 0.1432, 0.7054, 0.09235, 0.7273, 0.1302, 0.7003, 0.1432, 0.6807, 0.1092, 0.7077, 0.06256, 0.7469, 0.06256, 0.7491, 0.09235, 0.7054, 0.09235, 0.7273, 0.1302, 0.7491, 0.09235, 0.7738, 0.1092, 0.7542, 0.1432, 0.8872, 0.08718, 0.9091, 0.1302, 0.8822, 0.1432, 0.8637, 0.09645, 0.8895, 0.06256, 0.9287, 0.06256, 0.931, 0.09235, 0.8872, 0.08718, 0.9091, 0.1302, 0.931, 0.09235, 0.9556, 0.1092, 0.936, 0.1432, 0.3636, 0.1302, 0.3855, 0.09235, 0.4102, 0.1092, 0.3906, 0.1432, 0.3367, 0.1432, 0.3171, 0.1092, 0.3418, 0.09235, 0.3636, 0.1302, 0.3855, 0.09235, 0.3418, 0.09235, 0.344, 0.06256, 0.3832, 0.06256, 0.16, 0.08718, 0.1818, 0.1302, 0.1549, 0.1432, 0.1368, 0.09312, 0.1622, 0.06256, 0.2014, 0.06256, 0.2037, 0.08718, 0.16, 0.08718, 0.1818, 0.1302, 0.2037, 0.08718, 0.2272, 0.09645, 0.2088, 0.1432, 0.9091, 0.02861, 0.9287, 0.06256, 0.8895, 0.06256, 0.7273, 0.02861, 0.7469, 0.06256, 0.7077, 0.06256, 0.5455, 0.02861, 0.5651, 0.06256, 0.5259, 0.06256, 0.1818, 0.02861, 0.2014, 0.06256, 0.1622, 0.06256, 0.344, 0.06256, 0.3636, 0.02861, 0.3832, 0.06256, 0.2272, 0.09645, 0.248, 0.1432, 0.2088, 0.1432, 0.2088, 0.1718, 0.2487, 0.1669, 0.2284, 0.2057, 0.2762, 0.1401, 0.3171, 0.1092, 0.3367, 0.1432, 0.2891, 0.1669, 0.3367, 0.1718, 0.3171, 0.2057, 0.2727, 0.1764, 0.2923, 0.22, 0.2531, 0.22, 0.1368, 0.09312, 0.1549, 0.1432, 0.1157, 0.1432, 0.9556, 0.1092, 0.9752, 0.1432, 0.936, 0.1432, 0.936, 0.1718, 0.976, 0.1669, 0.9498, 0.2091, 0.1157, 0.1718, 0.1549, 0.1718, 0.1353, 0.2057, 0.09091, 0.1861, 0.1105, 0.22, 0.07131, 0.22, 0.8637, 0.09645, 0.8822, 0.1432, 0.843, 0.1432, 0.7738, 0.1092, 0.8147, 0.1401, 0.7542, 0.1432, 0.7542, 0.1718, 0.8018, 0.1669, 0.7738, 0.2057, 0.8422, 0.1669, 0.8822, 0.1718, 0.8626, 0.2057, 0.8182, 0.1764, 0.8378, 0.22, 0.7986, 0.22, 0.6807, 0.1092, 0.7003, 0.1432, 0.6611, 0.1432, 0.5905, 0.09312, 0.6329, 0.1401, 0.5724, 0.1432, 0.5724, 0.1718, 0.6199, 0.1669, 0.592, 0.2057, 0.6604, 0.1669, 0.7003, 0.1718, 0.6807, 0.2057, 0.6364, 0.1764, 0.656, 0.22, 0.6168, 0.22, 0.3906, 0.1432, 0.4102, 0.1092, 0.4511, 0.1401, 0.3906, 0.1718, 0.4381, 0.1669, 0.4102, 0.2057, 0.5001, 0.09645, 0.5185, 0.1432, 0.4793, 0.1432, 0.4785, 0.1669, 0.5185, 0.1718, 0.4989, 0.2057, 0.4545, 0.1764, 0.4741, 0.22, 0.4349, 0.22, 0.1622, 0.2524, 0.2014, 0.2524, 0.1818, 0.2863, 0.1374, 0.2667, 0.1616, 0.2989, 0.1178, 0.3006, 0.2262, 0.2667, 0.2458, 0.3006, 0.202, 0.2989, 0.1891, 0.3257, 0.2458, 0.3292, 0.2262, 0.3632, 0.1178, 0.3292, 0.1654, 0.3244, 0.1374, 0.3632, 0.8895, 0.2524, 0.9287, 0.2456, 0.9091, 0.2863, 0.8647, 0.2667, 0.8889, 0.2989, 0.8451, 0.3006, 0.04437, 0.2667, 0.06398, 0.3006, 0.02477, 0.3006, 0.02477, 0.3292, 0.06397, 0.3292, 0.04437, 0.3632, 0.8451, 0.3292, 0.8927, 0.3244, 0.0, 0.0, 0.7077, 0.2524, 0.7469, 0.2524, 0.7273, 0.2863, 0.6829, 0.2667, 0.7071, 0.2989, 0.6633, 0.3006, 0.7716, 0.2667, 0.7912, 0.3006, 0.7475, 0.2989, 0.6633, 0.3292, 0.72, 0.3257, 0.6829, 0.3632, 0.5259, 0.2524, 0.5651, 0.2524, 0.5455, 0.2863, 0.5011, 0.2667, 0.5252, 0.2989, 0.4815, 0.3006, 0.5898, 0.2667, 0.6094, 0.3006, 0.5657, 0.2989, 0.5619, 0.3244, 0.6094, 0.3292, 0.5898, 0.3632, 0.4815, 0.3292, 0.5382, 0.3257, 0.5011, 0.3632, 0.344, 0.2524, 0.3832, 0.2524, 0.0, 0.0, 0.3193, 0.2667, 0.3434, 0.2989, 0.2997, 0.3006, 0.3193, 0.3632, 0.2997, 0.3292, 0.0, 0.0, 0.3709, 0.3257, 0.4276, 0.3292, 0.408, 0.3632, 0.2727, 0.4438, 0.2531, 0.4098, 0.0, 0.0, 0.07131, 0.4098, 0.1237, 0.4005, 0.09091, 0.4438, 0.6036, 0.4005, 0.656, 0.4098, 0.6364, 0.4438, 0.4349, 0.4098, 0.4741, 0.4098, 0.4545, 0.4438, 0.8872, 0.08718, 0.931, 0.09235, 0.9091, 0.1302, 0.16, 0.08718, 0.2037, 0.08718, 0.1818, 0.1302, 0.3636, 0.1302, 0.3418, 0.09235, 0.3855, 0.09235, 0.16, 0.2226, 0.1818, 0.1847, 0.2037, 0.2226, 0.3418, 0.2226, 0.3636, 0.1847, 0.3855, 0.2226, 0.5236, 0.08718, 0.5673, 0.08718, 0.5455, 0.1302, 0.7054, 0.09235, 0.7491, 0.09235, 0.7273, 0.1302, 0.8872, 0.2226, 0.9091, 0.1847, 0.931, 0.2226, 0.7054, 0.2226, 0.7273, 0.1847, 0.7491, 0.2226, 0.5236, 0.2226, 0.5455, 0.1847, 0.5673, 0.2226, 0.2509, 0.2498, 0.2946, 0.2498, 0.2727, 0.2877, 0.4327, 0.2498, 0.4764, 0.2498, 0.4545, 0.2877, 0.06905, 0.2498, 0.1128, 0.2498, 0.09091, 0.2877, 0.84, 0.2498, 0.8182, 0.2877, 0.0, 0.0, 0.6145, 0.2498, 0.6582, 0.2498, 0.6364, 0.2877, 0.2509, 0.38, 0.2727, 0.3422, 0.2991, 0.3774, 0.06905, 0.38, 0.09091, 0.3422, 0.1173, 0.3774, 0.7918, 0.3774, 0.8182, 0.3422, 0.8445, 0.3774, 0.61, 0.3774, 0.6364, 0.3422, 0.6582, 0.38, 0.4327, 0.38, 0.0, 0.0, 0.4764, 0.38, 0.4327, 0.38, 0.4545, 0.3422, 0.0, 0.0, 0.4545, 0.3422, 0.4764, 0.38, 0.0, 0.0, 0.8647, 0.3632, 0.0, 0.0, 0.8927, 0.3244, 0.8647, 0.3632, 0.8451, 0.3292, 0.0, 0.0, 0.7912, 0.3292, 0.7716, 0.3632, 0.0, 0.0, 0.7716, 0.3632, 0.7437, 0.3244, 0.0, 0.0, 0.7437, 0.3244, 0.7912, 0.3292, 0.0, 0.0, 0.3193, 0.3632, 0.0, 0.0, 0.3472, 0.3244, 0.2997, 0.3292, 0.3472, 0.3244, 0.0, 0.0, 0.408, 0.2667, 0.4276, 0.3006, 0.0, 0.0, 0.3838, 0.2989, 0.408, 0.2667, 0.0, 0.0, 0.4276, 0.3006, 0.3838, 0.2989, 0.0, 0.0, 0.3636, 0.2863, 0.344, 0.2524, 0.0, 0.0, 0.8182, 0.2877, 0.7963, 0.2498, 0.0, 0.0, 0.3636, 0.2863, 0.0, 0.0, 0.3832, 0.2524, 0.7963, 0.2498, 0.84, 0.2498, 0.0, 0.0])
me_icosphere.update()

# ---- objects
ob_icosphere = bpy.data.objects.new('Icosphere', me_icosphere)

# ---- transforms, parenting, visibility, modifiers, constraints
ob_icosphere.location = (0.0, 0.0, 0.0)
ob_icosphere.scale = (2.0, 0.5, 1.5)

# ---- collection membership
col_collection.objects.link(ob_icosphere)

# ---- scene / render settings (as saved in the file)
scene.frame_start = 1; scene.frame_end = 250; scene.frame_set(1)
scene.render.engine = 'BLENDER_EEVEE_NEXT'
bpy.context.view_layer.update()

# ---- added for rendering (the .blend has no active camera and no usable light): camera, sun
cam_auto = bpy.data.cameras.new('AutoCamera')
cam_auto.lens = 50.0
cam_auto.sensor_width = 36.0
cam_auto.clip_end = 1000.0
ob_auto_camera = bpy.data.objects.new('AutoCamera', cam_auto)
scene.collection.objects.link(ob_auto_camera)
ob_auto_camera.location = (3.64441, -4.37716, 3.41302)
ob_auto_camera.rotation_euler = (1.09748, -7.21219e-08, 0.694738)
scene.camera = ob_auto_camera
light_auto_sun = bpy.data.lights.new('AutoSun', 'SUN')
light_auto_sun.energy = 3.0
light_auto_sun.angle = 0.0523599
ob_auto_sun = bpy.data.objects.new('AutoSun', light_auto_sun)
scene.collection.objects.link(ob_auto_sun)
ob_auto_sun.rotation_euler = (0.872665, 0.174533, 0.523599)
bpy.context.view_layer.update()

